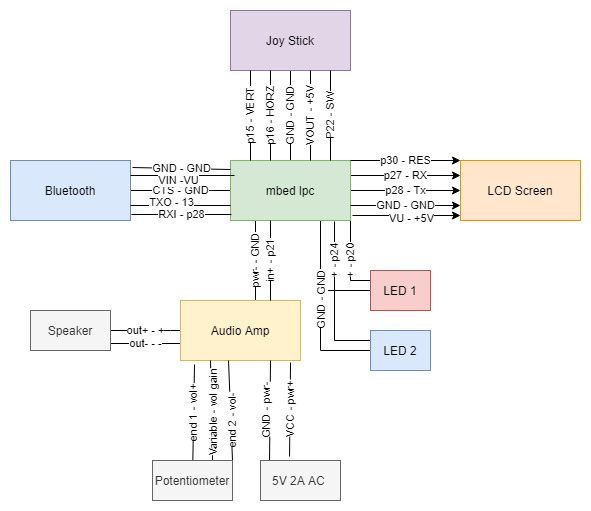

The diagram above was exported from draw.io. Its source (the exported page's mxGraphModel, read from the mxfile embedded in the PNG):
<mxGraphModel dx="1422" dy="705" grid="1" gridSize="10" guides="1" tooltips="1" connect="1" arrows="1" fold="1" page="1" pageScale="1" pageWidth="850" pageHeight="1100" math="0" shadow="0">
  <root>
    <mxCell id="0" />
    <mxCell id="1" parent="0" />
    <mxCell id="o0ZILwxEVo2bOpdZaWia-8" value="CTS - GND" style="rounded=0;orthogonalLoop=1;jettySize=auto;html=1;entryX=0;entryY=0.5;entryDx=0;entryDy=0;endArrow=none;endFill=0;" edge="1" parent="1" source="o0ZILwxEVo2bOpdZaWia-1" target="o0ZILwxEVo2bOpdZaWia-2">
      <mxGeometry relative="1" as="geometry" />
    </mxCell>
    <mxCell id="o0ZILwxEVo2bOpdZaWia-1" value="Bluetooth" style="rounded=0;whiteSpace=wrap;html=1;fillColor=#dae8fc;strokeColor=#6c8ebf;" vertex="1" parent="1">
      <mxGeometry x="60" y="200" width="120" height="60" as="geometry" />
    </mxCell>
    <mxCell id="o0ZILwxEVo2bOpdZaWia-9" value="p28 - Tx" style="rounded=0;orthogonalLoop=1;jettySize=auto;html=1;entryX=0;entryY=0.5;entryDx=0;entryDy=0;" edge="1" parent="1" source="o0ZILwxEVo2bOpdZaWia-2" target="o0ZILwxEVo2bOpdZaWia-7">
      <mxGeometry relative="1" as="geometry" />
    </mxCell>
    <mxCell id="o0ZILwxEVo2bOpdZaWia-10" value="p27 - RX" style="rounded=0;orthogonalLoop=1;jettySize=auto;html=1;entryX=0;entryY=0.25;entryDx=0;entryDy=0;exitX=1;exitY=0.25;exitDx=0;exitDy=0;" edge="1" parent="1" source="o0ZILwxEVo2bOpdZaWia-2" target="o0ZILwxEVo2bOpdZaWia-7">
      <mxGeometry relative="1" as="geometry" />
    </mxCell>
    <mxCell id="o0ZILwxEVo2bOpdZaWia-21" value="GND - GND" style="edgeStyle=none;rounded=0;orthogonalLoop=1;jettySize=auto;html=1;endArrow=none;endFill=0;horizontal=0;" edge="1" parent="1" source="o0ZILwxEVo2bOpdZaWia-2" target="o0ZILwxEVo2bOpdZaWia-5">
      <mxGeometry relative="1" as="geometry" />
    </mxCell>
    <mxCell id="o0ZILwxEVo2bOpdZaWia-35" value="pwr- - GND" style="edgeStyle=none;rounded=0;orthogonalLoop=1;jettySize=auto;html=1;entryX=0.5;entryY=0;entryDx=0;entryDy=0;endArrow=none;endFill=0;horizontal=0;" edge="1" parent="1">
      <mxGeometry relative="1" as="geometry">
        <mxPoint x="305" y="260" as="sourcePoint" />
        <mxPoint x="305" y="340" as="targetPoint" />
      </mxGeometry>
    </mxCell>
    <mxCell id="o0ZILwxEVo2bOpdZaWia-48" style="edgeStyle=orthogonalEdgeStyle;rounded=0;orthogonalLoop=1;jettySize=auto;html=1;exitX=0.75;exitY=1;exitDx=0;exitDy=0;entryX=0;entryY=0.5;entryDx=0;entryDy=0;endArrow=none;endFill=0;" edge="1" parent="1" source="o0ZILwxEVo2bOpdZaWia-2" target="o0ZILwxEVo2bOpdZaWia-6">
      <mxGeometry relative="1" as="geometry" />
    </mxCell>
    <mxCell id="o0ZILwxEVo2bOpdZaWia-49" style="edgeStyle=orthogonalEdgeStyle;rounded=0;orthogonalLoop=1;jettySize=auto;html=1;exitX=0.75;exitY=1;exitDx=0;exitDy=0;entryX=0;entryY=0.5;entryDx=0;entryDy=0;endArrow=none;endFill=0;" edge="1" parent="1" source="o0ZILwxEVo2bOpdZaWia-2" target="o0ZILwxEVo2bOpdZaWia-34">
      <mxGeometry relative="1" as="geometry" />
    </mxCell>
    <mxCell id="o0ZILwxEVo2bOpdZaWia-50" value="GND - GND" style="edgeLabel;html=1;align=center;verticalAlign=middle;resizable=0;points=[];horizontal=0;" vertex="1" connectable="0" parent="o0ZILwxEVo2bOpdZaWia-49">
      <mxGeometry x="-0.5846" relative="1" as="geometry">
        <mxPoint y="43" as="offset" />
      </mxGeometry>
    </mxCell>
    <mxCell id="o0ZILwxEVo2bOpdZaWia-51" value="+ - p20" style="edgeStyle=orthogonalEdgeStyle;rounded=0;orthogonalLoop=1;jettySize=auto;html=1;exitX=1;exitY=1;exitDx=0;exitDy=0;entryX=0;entryY=0.25;entryDx=0;entryDy=0;endArrow=none;endFill=0;horizontal=0;" edge="1" parent="1" source="o0ZILwxEVo2bOpdZaWia-2" target="o0ZILwxEVo2bOpdZaWia-6">
      <mxGeometry relative="1" as="geometry" />
    </mxCell>
    <mxCell id="o0ZILwxEVo2bOpdZaWia-2" value="mbed lpc" style="rounded=0;whiteSpace=wrap;html=1;fillColor=#d5e8d4;strokeColor=#82b366;" vertex="1" parent="1">
      <mxGeometry x="280" y="200" width="120" height="60" as="geometry" />
    </mxCell>
    <mxCell id="o0ZILwxEVo2bOpdZaWia-38" value="out+ - +" style="edgeStyle=none;rounded=0;orthogonalLoop=1;jettySize=auto;html=1;entryX=1;entryY=0.5;entryDx=0;entryDy=0;endArrow=none;endFill=0;" edge="1" parent="1" source="o0ZILwxEVo2bOpdZaWia-3" target="o0ZILwxEVo2bOpdZaWia-4">
      <mxGeometry relative="1" as="geometry">
        <Array as="points">
          <mxPoint x="220" y="370" />
        </Array>
      </mxGeometry>
    </mxCell>
    <mxCell id="o0ZILwxEVo2bOpdZaWia-41" value="out- - -" style="edgeStyle=none;rounded=0;orthogonalLoop=1;jettySize=auto;html=1;entryX=1;entryY=0.5;entryDx=0;entryDy=0;endArrow=none;endFill=0;" edge="1" parent="1">
      <mxGeometry relative="1" as="geometry">
        <mxPoint x="230" y="383" as="sourcePoint" />
        <mxPoint x="160" y="383" as="targetPoint" />
      </mxGeometry>
    </mxCell>
    <mxCell id="o0ZILwxEVo2bOpdZaWia-3" value="Audio Amp" style="rounded=0;whiteSpace=wrap;html=1;fillColor=#fff2cc;strokeColor=#d6b656;" vertex="1" parent="1">
      <mxGeometry x="230" y="340" width="120" height="60" as="geometry" />
    </mxCell>
    <mxCell id="o0ZILwxEVo2bOpdZaWia-4" value="Speaker" style="rounded=0;whiteSpace=wrap;html=1;fillColor=#f5f5f5;strokeColor=#666666;fontColor=#333333;" vertex="1" parent="1">
      <mxGeometry x="80" y="350" width="80" height="40" as="geometry" />
    </mxCell>
    <mxCell id="o0ZILwxEVo2bOpdZaWia-5" value="Joy Stick" style="rounded=0;whiteSpace=wrap;html=1;fillColor=#e1d5e7;strokeColor=#9673a6;" vertex="1" parent="1">
      <mxGeometry x="280" y="50" width="120" height="60" as="geometry" />
    </mxCell>
    <mxCell id="o0ZILwxEVo2bOpdZaWia-6" value="LED 1" style="rounded=0;whiteSpace=wrap;html=1;fillColor=#f8cecc;strokeColor=#b85450;" vertex="1" parent="1">
      <mxGeometry x="420" y="310" width="60" height="40" as="geometry" />
    </mxCell>
    <mxCell id="o0ZILwxEVo2bOpdZaWia-7" value="LCD Screen" style="rounded=0;whiteSpace=wrap;html=1;fillColor=#ffe6cc;strokeColor=#d79b00;" vertex="1" parent="1">
      <mxGeometry x="510" y="200" width="120" height="60" as="geometry" />
    </mxCell>
    <mxCell id="o0ZILwxEVo2bOpdZaWia-11" value="GND - GND" style="rounded=0;orthogonalLoop=1;jettySize=auto;html=1;entryX=0;entryY=0.75;entryDx=0;entryDy=0;exitX=1;exitY=0.75;exitDx=0;exitDy=0;" edge="1" parent="1" source="o0ZILwxEVo2bOpdZaWia-2" target="o0ZILwxEVo2bOpdZaWia-7">
      <mxGeometry relative="1" as="geometry">
        <mxPoint x="410" y="240" as="sourcePoint" />
        <mxPoint x="520" y="240" as="targetPoint" />
      </mxGeometry>
    </mxCell>
    <mxCell id="o0ZILwxEVo2bOpdZaWia-12" style="rounded=0;orthogonalLoop=1;jettySize=auto;html=1;" edge="1" parent="1">
      <mxGeometry relative="1" as="geometry">
        <mxPoint x="402" y="255" as="sourcePoint" />
        <mxPoint x="510" y="255" as="targetPoint" />
      </mxGeometry>
    </mxCell>
    <mxCell id="o0ZILwxEVo2bOpdZaWia-13" value="VU - +5V" style="edgeLabel;html=1;align=center;verticalAlign=middle;resizable=0;points=[];" vertex="1" connectable="0" parent="o0ZILwxEVo2bOpdZaWia-12">
      <mxGeometry x="0.2222" y="-2" relative="1" as="geometry">
        <mxPoint x="-8" as="offset" />
      </mxGeometry>
    </mxCell>
    <mxCell id="o0ZILwxEVo2bOpdZaWia-14" style="rounded=0;orthogonalLoop=1;jettySize=auto;html=1;entryX=0;entryY=0.75;entryDx=0;entryDy=0;endArrow=none;endFill=0;exitX=1;exitY=0.75;exitDx=0;exitDy=0;" edge="1" parent="1" source="o0ZILwxEVo2bOpdZaWia-1" target="o0ZILwxEVo2bOpdZaWia-2">
      <mxGeometry relative="1" as="geometry">
        <mxPoint x="190" y="240" as="sourcePoint" />
        <mxPoint x="290" y="240" as="targetPoint" />
      </mxGeometry>
    </mxCell>
    <mxCell id="o0ZILwxEVo2bOpdZaWia-20" value="TXO - 13" style="edgeLabel;html=1;align=center;verticalAlign=middle;resizable=0;points=[];" vertex="1" connectable="0" parent="o0ZILwxEVo2bOpdZaWia-14">
      <mxGeometry x="-0.2" y="4" relative="1" as="geometry">
        <mxPoint as="offset" />
      </mxGeometry>
    </mxCell>
    <mxCell id="o0ZILwxEVo2bOpdZaWia-15" style="rounded=0;orthogonalLoop=1;jettySize=auto;html=1;entryX=0;entryY=0.25;entryDx=0;entryDy=0;endArrow=none;endFill=0;" edge="1" parent="1">
      <mxGeometry relative="1" as="geometry">
        <mxPoint x="180" y="215" as="sourcePoint" />
        <mxPoint x="284" y="215" as="targetPoint" />
      </mxGeometry>
    </mxCell>
    <mxCell id="o0ZILwxEVo2bOpdZaWia-18" value="VIN -VU" style="edgeLabel;html=1;align=center;verticalAlign=middle;resizable=0;points=[];" vertex="1" connectable="0" parent="o0ZILwxEVo2bOpdZaWia-15">
      <mxGeometry x="-0.36" y="-4" relative="1" as="geometry">
        <mxPoint x="14" as="offset" />
      </mxGeometry>
    </mxCell>
    <mxCell id="o0ZILwxEVo2bOpdZaWia-16" value="GND - GND" style="rounded=0;orthogonalLoop=1;jettySize=auto;html=1;endArrow=none;endFill=0;exitX=1.017;exitY=0.117;exitDx=0;exitDy=0;exitPerimeter=0;" edge="1" parent="1" source="o0ZILwxEVo2bOpdZaWia-1">
      <mxGeometry relative="1" as="geometry">
        <mxPoint x="190" y="225" as="sourcePoint" />
        <mxPoint x="280" y="209" as="targetPoint" />
      </mxGeometry>
    </mxCell>
    <mxCell id="o0ZILwxEVo2bOpdZaWia-17" value="RXI - p28" style="rounded=0;orthogonalLoop=1;jettySize=auto;html=1;entryX=0.008;entryY=0.9;entryDx=0;entryDy=0;endArrow=none;endFill=0;exitX=1.008;exitY=0.9;exitDx=0;exitDy=0;exitPerimeter=0;entryPerimeter=0;" edge="1" parent="1" source="o0ZILwxEVo2bOpdZaWia-1" target="o0ZILwxEVo2bOpdZaWia-2">
      <mxGeometry relative="1" as="geometry">
        <mxPoint x="192.03999999999996" y="217.01999999999998" as="sourcePoint" />
        <mxPoint x="287" y="219" as="targetPoint" />
      </mxGeometry>
    </mxCell>
    <mxCell id="o0ZILwxEVo2bOpdZaWia-29" value="VOUT - +5V" style="edgeStyle=none;rounded=0;orthogonalLoop=1;jettySize=auto;html=1;endArrow=none;endFill=0;horizontal=0;" edge="1" parent="1">
      <mxGeometry relative="1" as="geometry">
        <mxPoint x="360" y="200" as="sourcePoint" />
        <mxPoint x="360" y="110" as="targetPoint" />
      </mxGeometry>
    </mxCell>
    <mxCell id="o0ZILwxEVo2bOpdZaWia-30" value="P22 - SW" style="edgeStyle=none;rounded=0;orthogonalLoop=1;jettySize=auto;html=1;endArrow=none;endFill=0;horizontal=0;" edge="1" parent="1">
      <mxGeometry relative="1" as="geometry">
        <mxPoint x="380" y="200" as="sourcePoint" />
        <mxPoint x="380" y="110" as="targetPoint" />
      </mxGeometry>
    </mxCell>
    <mxCell id="o0ZILwxEVo2bOpdZaWia-31" value="p16 - HORZ" style="edgeStyle=none;rounded=0;orthogonalLoop=1;jettySize=auto;html=1;endArrow=none;endFill=0;horizontal=0;" edge="1" parent="1">
      <mxGeometry relative="1" as="geometry">
        <mxPoint x="320" y="200" as="sourcePoint" />
        <mxPoint x="320" y="110" as="targetPoint" />
      </mxGeometry>
    </mxCell>
    <mxCell id="o0ZILwxEVo2bOpdZaWia-32" value="p15 - VERT" style="edgeStyle=none;rounded=0;orthogonalLoop=1;jettySize=auto;html=1;endArrow=none;endFill=0;horizontal=0;" edge="1" parent="1">
      <mxGeometry relative="1" as="geometry">
        <mxPoint x="300" y="200" as="sourcePoint" />
        <mxPoint x="300" y="110" as="targetPoint" />
      </mxGeometry>
    </mxCell>
    <mxCell id="o0ZILwxEVo2bOpdZaWia-33" value="p30 - RES" style="rounded=0;orthogonalLoop=1;jettySize=auto;html=1;entryX=0;entryY=0.25;entryDx=0;entryDy=0;exitX=1;exitY=0.25;exitDx=0;exitDy=0;" edge="1" parent="1">
      <mxGeometry relative="1" as="geometry">
        <mxPoint x="400" y="200" as="sourcePoint" />
        <mxPoint x="510" y="200" as="targetPoint" />
      </mxGeometry>
    </mxCell>
    <mxCell id="o0ZILwxEVo2bOpdZaWia-52" value="+ - p24" style="edgeStyle=orthogonalEdgeStyle;rounded=0;orthogonalLoop=1;jettySize=auto;html=1;exitX=0;exitY=0.25;exitDx=0;exitDy=0;entryX=0.867;entryY=1.017;entryDx=0;entryDy=0;entryPerimeter=0;endArrow=none;endFill=0;horizontal=0;" edge="1" parent="1" source="o0ZILwxEVo2bOpdZaWia-34" target="o0ZILwxEVo2bOpdZaWia-2">
      <mxGeometry x="0.497" relative="1" as="geometry">
        <mxPoint as="offset" />
      </mxGeometry>
    </mxCell>
    <mxCell id="o0ZILwxEVo2bOpdZaWia-34" value="LED 2" style="rounded=0;whiteSpace=wrap;html=1;fillColor=#dae8fc;strokeColor=#6c8ebf;" vertex="1" parent="1">
      <mxGeometry x="420" y="370" width="60" height="40" as="geometry" />
    </mxCell>
    <mxCell id="o0ZILwxEVo2bOpdZaWia-37" value="in+ - p21" style="edgeStyle=none;rounded=0;orthogonalLoop=1;jettySize=auto;html=1;entryX=0.5;entryY=0;entryDx=0;entryDy=0;endArrow=none;endFill=0;horizontal=0;" edge="1" parent="1">
      <mxGeometry relative="1" as="geometry">
        <mxPoint x="320" y="260" as="sourcePoint" />
        <mxPoint x="320" y="340" as="targetPoint" />
      </mxGeometry>
    </mxCell>
    <mxCell id="o0ZILwxEVo2bOpdZaWia-39" style="edgeStyle=none;rounded=0;orthogonalLoop=1;jettySize=auto;html=1;exitX=1;exitY=1;exitDx=0;exitDy=0;endArrow=none;endFill=0;" edge="1" parent="1" source="o0ZILwxEVo2bOpdZaWia-4" target="o0ZILwxEVo2bOpdZaWia-4">
      <mxGeometry relative="1" as="geometry" />
    </mxCell>
    <mxCell id="o0ZILwxEVo2bOpdZaWia-43" value="end 1 - vol+" style="edgeStyle=none;rounded=0;orthogonalLoop=1;jettySize=auto;html=1;endArrow=none;endFill=0;horizontal=0;" edge="1" parent="1" source="o0ZILwxEVo2bOpdZaWia-42">
      <mxGeometry relative="1" as="geometry">
        <mxPoint x="244" y="404" as="targetPoint" />
      </mxGeometry>
    </mxCell>
    <mxCell id="o0ZILwxEVo2bOpdZaWia-44" style="edgeStyle=none;rounded=0;orthogonalLoop=1;jettySize=auto;html=1;exitX=0.75;exitY=0;exitDx=0;exitDy=0;entryX=0.25;entryY=1;entryDx=0;entryDy=0;endArrow=none;endFill=0;" edge="1" parent="1" source="o0ZILwxEVo2bOpdZaWia-42" target="o0ZILwxEVo2bOpdZaWia-3">
      <mxGeometry relative="1" as="geometry" />
    </mxCell>
    <mxCell id="o0ZILwxEVo2bOpdZaWia-46" value="Variable - vol gain" style="edgeLabel;html=1;align=center;verticalAlign=middle;resizable=0;points=[];horizontal=0;" vertex="1" connectable="0" parent="o0ZILwxEVo2bOpdZaWia-44">
      <mxGeometry x="-0.2667" y="-2" relative="1" as="geometry">
        <mxPoint y="-10" as="offset" />
      </mxGeometry>
    </mxCell>
    <mxCell id="o0ZILwxEVo2bOpdZaWia-45" style="edgeStyle=none;rounded=0;orthogonalLoop=1;jettySize=auto;html=1;exitX=1;exitY=0;exitDx=0;exitDy=0;entryX=0.4;entryY=1;entryDx=0;entryDy=0;entryPerimeter=0;endArrow=none;endFill=0;" edge="1" parent="1" source="o0ZILwxEVo2bOpdZaWia-42" target="o0ZILwxEVo2bOpdZaWia-3">
      <mxGeometry relative="1" as="geometry" />
    </mxCell>
    <mxCell id="o0ZILwxEVo2bOpdZaWia-47" value="end 2 - vol-" style="edgeLabel;html=1;align=center;verticalAlign=middle;resizable=0;points=[];horizontal=0;" vertex="1" connectable="0" parent="o0ZILwxEVo2bOpdZaWia-45">
      <mxGeometry x="-0.4206" y="-2" relative="1" as="geometry">
        <mxPoint x="-1" y="-11" as="offset" />
      </mxGeometry>
    </mxCell>
    <mxCell id="o0ZILwxEVo2bOpdZaWia-42" value="Potentiometer" style="rounded=0;whiteSpace=wrap;html=1;fillColor=#f5f5f5;strokeColor=#666666;fontColor=#333333;" vertex="1" parent="1">
      <mxGeometry x="202" y="500" width="80" height="40" as="geometry" />
    </mxCell>
    <mxCell id="o0ZILwxEVo2bOpdZaWia-54" style="rounded=0;orthogonalLoop=1;jettySize=auto;html=1;entryX=0.75;entryY=1;entryDx=0;entryDy=0;endArrow=none;endFill=0;exitX=0.113;exitY=0.05;exitDx=0;exitDy=0;exitPerimeter=0;" edge="1" parent="1" source="o0ZILwxEVo2bOpdZaWia-53" target="o0ZILwxEVo2bOpdZaWia-3">
      <mxGeometry relative="1" as="geometry" />
    </mxCell>
    <mxCell id="o0ZILwxEVo2bOpdZaWia-56" value="GND - pwr-" style="edgeLabel;html=1;align=center;verticalAlign=middle;resizable=0;points=[];horizontal=0;" vertex="1" connectable="0" parent="o0ZILwxEVo2bOpdZaWia-54">
      <mxGeometry x="0.3327" y="4" relative="1" as="geometry">
        <mxPoint y="16" as="offset" />
      </mxGeometry>
    </mxCell>
    <mxCell id="o0ZILwxEVo2bOpdZaWia-55" value="VCC - pwr+" style="edgeStyle=none;rounded=0;orthogonalLoop=1;jettySize=auto;html=1;entryX=0.917;entryY=1.033;entryDx=0;entryDy=0;entryPerimeter=0;endArrow=none;endFill=0;exitX=0.363;exitY=-0.1;exitDx=0;exitDy=0;exitPerimeter=0;horizontal=0;" edge="1" parent="1" source="o0ZILwxEVo2bOpdZaWia-53" target="o0ZILwxEVo2bOpdZaWia-3">
      <mxGeometry relative="1" as="geometry" />
    </mxCell>
    <mxCell id="o0ZILwxEVo2bOpdZaWia-53" value="5V 2A AC&amp;nbsp;" style="rounded=0;whiteSpace=wrap;html=1;fillColor=#f5f5f5;strokeColor=#666666;fontColor=#333333;" vertex="1" parent="1">
      <mxGeometry x="310" y="500" width="80" height="40" as="geometry" />
    </mxCell>
  </root>
</mxGraphModel>